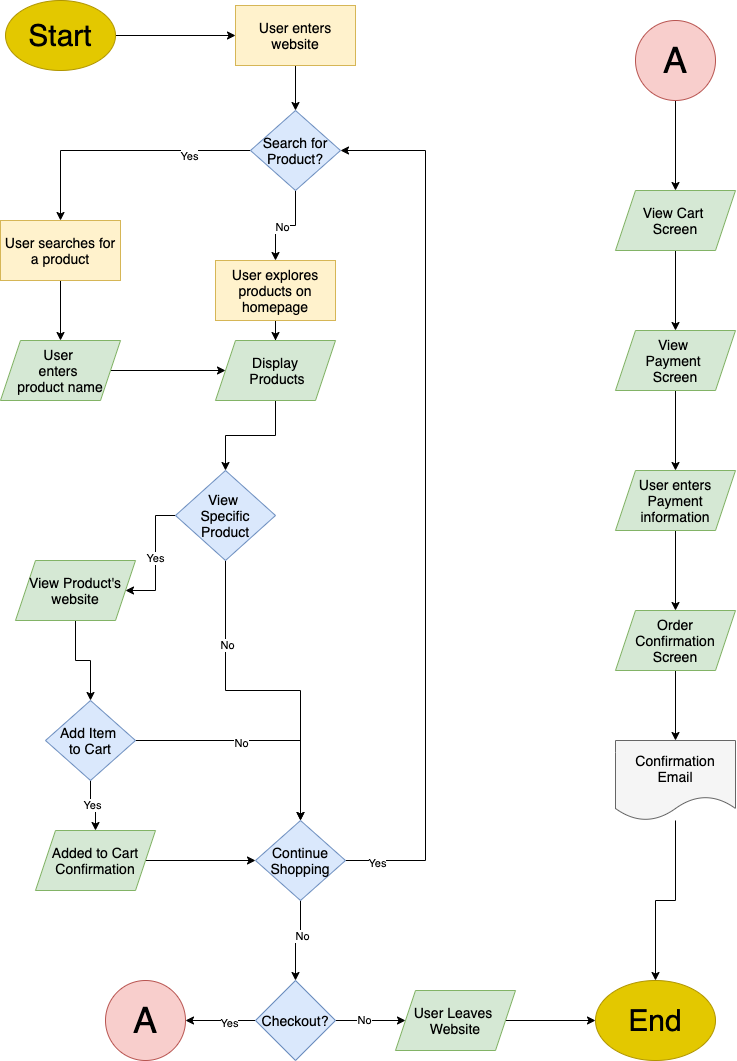

The diagram above was exported from draw.io. Its source (the exported page's mxGraphModel, read from the mxfile embedded in the PNG):
<mxGraphModel dx="933" dy="971" grid="1" gridSize="10" guides="1" tooltips="1" connect="1" arrows="1" fold="1" page="1" pageScale="1" pageWidth="850" pageHeight="1100" math="0" shadow="0">
  <root>
    <mxCell id="0" />
    <mxCell id="1" parent="0" />
    <mxCell id="8" value="" style="edgeStyle=orthogonalEdgeStyle;rounded=0;orthogonalLoop=1;jettySize=auto;html=1;shadow=0;" edge="1" parent="1" source="2" target="4">
      <mxGeometry relative="1" as="geometry" />
    </mxCell>
    <mxCell id="2" value="&lt;font color=&quot;#000000&quot; style=&quot;font-size: 30px&quot;&gt;Start&lt;/font&gt;" style="ellipse;whiteSpace=wrap;html=1;fillColor=#e3c800;strokeColor=#B09500;fontColor=#ffffff;" parent="1" vertex="1">
      <mxGeometry x="20" y="10" width="110" height="70" as="geometry" />
    </mxCell>
    <mxCell id="37" value="" style="edgeStyle=orthogonalEdgeStyle;rounded=0;orthogonalLoop=1;jettySize=auto;html=1;shadow=0;" edge="1" parent="1" source="4" target="36">
      <mxGeometry relative="1" as="geometry" />
    </mxCell>
    <mxCell id="4" value="&lt;font color=&quot;#000000&quot; style=&quot;font-size: 14px&quot;&gt;User enters website&lt;/font&gt;" style="rounded=0;whiteSpace=wrap;html=1;fillColor=#fff2cc;strokeColor=#d6b656;" vertex="1" parent="1">
      <mxGeometry x="250" y="15" width="120" height="60" as="geometry" />
    </mxCell>
    <mxCell id="15" style="edgeStyle=orthogonalEdgeStyle;rounded=0;orthogonalLoop=1;jettySize=auto;html=1;shadow=0;" edge="1" parent="1" source="6" target="13">
      <mxGeometry relative="1" as="geometry" />
    </mxCell>
    <mxCell id="6" value="&lt;font color=&quot;#000000&quot; style=&quot;font-size: 14px&quot;&gt;User explores products on homepage&lt;/font&gt;" style="rounded=0;whiteSpace=wrap;html=1;fillColor=#fff2cc;strokeColor=#d6b656;" vertex="1" parent="1">
      <mxGeometry x="230" y="270" width="120" height="60" as="geometry" />
    </mxCell>
    <mxCell id="12" value="" style="edgeStyle=orthogonalEdgeStyle;rounded=0;orthogonalLoop=1;jettySize=auto;html=1;shadow=0;" edge="1" parent="1" source="9" target="11">
      <mxGeometry relative="1" as="geometry" />
    </mxCell>
    <mxCell id="9" value="&lt;font color=&quot;#000000&quot; style=&quot;font-size: 14px&quot;&gt;User searches for a product&lt;/font&gt;" style="rounded=0;whiteSpace=wrap;html=1;fillColor=#fff2cc;strokeColor=#d6b656;" vertex="1" parent="1">
      <mxGeometry x="15" y="230" width="120" height="60" as="geometry" />
    </mxCell>
    <mxCell id="14" value="" style="edgeStyle=orthogonalEdgeStyle;rounded=0;orthogonalLoop=1;jettySize=auto;html=1;shadow=0;" edge="1" parent="1" source="11" target="13">
      <mxGeometry relative="1" as="geometry" />
    </mxCell>
    <mxCell id="11" value="&lt;div style=&quot;font-size: 14px&quot;&gt;&lt;span style=&quot;color: rgb(0 , 0 , 0)&quot;&gt;&lt;font style=&quot;font-size: 14px&quot;&gt;User&amp;nbsp;&lt;/font&gt;&lt;/span&gt;&lt;/div&gt;&lt;div style=&quot;font-size: 14px&quot;&gt;&lt;span style=&quot;color: rgb(0 , 0 , 0)&quot;&gt;&lt;font style=&quot;font-size: 14px&quot;&gt;enters&amp;nbsp;&lt;/font&gt;&lt;/span&gt;&lt;/div&gt;&lt;div style=&quot;font-size: 14px&quot;&gt;&lt;span style=&quot;color: rgb(0 , 0 , 0)&quot;&gt;&lt;font style=&quot;font-size: 14px&quot;&gt;product name&lt;/font&gt;&lt;/span&gt;&lt;/div&gt;" style="shape=parallelogram;perimeter=parallelogramPerimeter;whiteSpace=wrap;html=1;fixedSize=1;rounded=0;strokeColor=#82b366;fillColor=#d5e8d4;align=center;" vertex="1" parent="1">
      <mxGeometry x="15" y="350" width="120" height="60" as="geometry" />
    </mxCell>
    <mxCell id="17" value="" style="edgeStyle=orthogonalEdgeStyle;rounded=0;orthogonalLoop=1;jettySize=auto;html=1;shadow=0;" edge="1" parent="1" source="13" target="16">
      <mxGeometry relative="1" as="geometry" />
    </mxCell>
    <mxCell id="13" value="&lt;font color=&quot;#000000&quot; style=&quot;font-size: 14px&quot;&gt;Display&lt;br&gt;&amp;nbsp;Products&lt;/font&gt;" style="shape=parallelogram;perimeter=parallelogramPerimeter;whiteSpace=wrap;html=1;fixedSize=1;rounded=0;strokeColor=#82b366;fillColor=#d5e8d4;" vertex="1" parent="1">
      <mxGeometry x="230" y="350" width="120" height="60" as="geometry" />
    </mxCell>
    <mxCell id="21" value="Yes" style="edgeStyle=orthogonalEdgeStyle;rounded=0;orthogonalLoop=1;jettySize=auto;html=1;shadow=0;" edge="1" parent="1" source="16" target="20">
      <mxGeometry relative="1" as="geometry" />
    </mxCell>
    <mxCell id="32" style="edgeStyle=orthogonalEdgeStyle;rounded=0;orthogonalLoop=1;jettySize=auto;html=1;shadow=0;" edge="1" parent="1" source="16" target="28">
      <mxGeometry relative="1" as="geometry" />
    </mxCell>
    <mxCell id="33" value="No" style="edgeLabel;html=1;align=center;verticalAlign=middle;resizable=0;points=[];" vertex="1" connectable="0" parent="32">
      <mxGeometry x="-0.4996" y="1" relative="1" as="geometry">
        <mxPoint as="offset" />
      </mxGeometry>
    </mxCell>
    <mxCell id="16" value="&lt;font color=&quot;#000000&quot; style=&quot;font-size: 14px&quot;&gt;View &lt;br&gt;Specific Product&lt;/font&gt;" style="rhombus;whiteSpace=wrap;html=1;rounded=0;strokeColor=#6c8ebf;fillColor=#dae8fc;" vertex="1" parent="1">
      <mxGeometry x="190" y="480" width="100" height="90" as="geometry" />
    </mxCell>
    <mxCell id="25" value="" style="edgeStyle=orthogonalEdgeStyle;rounded=0;orthogonalLoop=1;jettySize=auto;html=1;shadow=0;" edge="1" parent="1" source="20" target="24">
      <mxGeometry relative="1" as="geometry" />
    </mxCell>
    <mxCell id="20" value="&lt;font color=&quot;#000000&quot; style=&quot;font-size: 14px&quot;&gt;View Product's website&lt;/font&gt;" style="shape=parallelogram;perimeter=parallelogramPerimeter;whiteSpace=wrap;html=1;fixedSize=1;rounded=0;strokeColor=#82b366;fillColor=#d5e8d4;" vertex="1" parent="1">
      <mxGeometry x="30" y="570" width="120" height="60" as="geometry" />
    </mxCell>
    <mxCell id="27" value="Yes" style="edgeStyle=orthogonalEdgeStyle;rounded=0;orthogonalLoop=1;jettySize=auto;html=1;shadow=0;" edge="1" parent="1" source="24" target="26">
      <mxGeometry relative="1" as="geometry" />
    </mxCell>
    <mxCell id="30" style="edgeStyle=orthogonalEdgeStyle;rounded=0;orthogonalLoop=1;jettySize=auto;html=1;shadow=0;" edge="1" parent="1" source="24" target="28">
      <mxGeometry relative="1" as="geometry" />
    </mxCell>
    <mxCell id="31" value="No" style="edgeLabel;html=1;align=center;verticalAlign=middle;resizable=0;points=[];" vertex="1" connectable="0" parent="30">
      <mxGeometry x="-0.1321" y="-2" relative="1" as="geometry">
        <mxPoint as="offset" />
      </mxGeometry>
    </mxCell>
    <mxCell id="24" value="&lt;font color=&quot;#000000&quot; style=&quot;font-size: 14px&quot;&gt;Add Item &lt;br&gt;to Cart&lt;/font&gt;" style="rhombus;whiteSpace=wrap;html=1;rounded=0;strokeColor=#6c8ebf;fillColor=#dae8fc;" vertex="1" parent="1">
      <mxGeometry x="60" y="710" width="90" height="80" as="geometry" />
    </mxCell>
    <mxCell id="29" value="" style="edgeStyle=orthogonalEdgeStyle;rounded=0;orthogonalLoop=1;jettySize=auto;html=1;shadow=0;" edge="1" parent="1" source="26" target="28">
      <mxGeometry relative="1" as="geometry" />
    </mxCell>
    <mxCell id="26" value="&lt;font color=&quot;#000000&quot; style=&quot;font-size: 14px&quot;&gt;Added to Cart Confirmation&lt;/font&gt;" style="shape=parallelogram;perimeter=parallelogramPerimeter;whiteSpace=wrap;html=1;fixedSize=1;rounded=0;strokeColor=#82b366;fillColor=#d5e8d4;" vertex="1" parent="1">
      <mxGeometry x="50" y="840" width="120" height="60" as="geometry" />
    </mxCell>
    <mxCell id="49" style="edgeStyle=orthogonalEdgeStyle;rounded=0;orthogonalLoop=1;jettySize=auto;html=1;entryX=1;entryY=0.5;entryDx=0;entryDy=0;shadow=0;" edge="1" parent="1" source="28" target="36">
      <mxGeometry relative="1" as="geometry">
        <Array as="points">
          <mxPoint x="440" y="870" />
          <mxPoint x="440" y="160" />
        </Array>
      </mxGeometry>
    </mxCell>
    <mxCell id="50" value="Yes" style="edgeLabel;html=1;align=center;verticalAlign=middle;resizable=0;points=[];" vertex="1" connectable="0" parent="49">
      <mxGeometry x="-0.9281" y="-2" relative="1" as="geometry">
        <mxPoint as="offset" />
      </mxGeometry>
    </mxCell>
    <mxCell id="52" value="" style="edgeStyle=orthogonalEdgeStyle;rounded=0;orthogonalLoop=1;jettySize=auto;html=1;shadow=0;" edge="1" parent="1" source="28" target="51">
      <mxGeometry relative="1" as="geometry" />
    </mxCell>
    <mxCell id="53" value="No" style="edgeLabel;html=1;align=center;verticalAlign=middle;resizable=0;points=[];" vertex="1" connectable="0" parent="52">
      <mxGeometry x="-0.1679" y="1" relative="1" as="geometry">
        <mxPoint as="offset" />
      </mxGeometry>
    </mxCell>
    <mxCell id="28" value="&lt;font color=&quot;#000000&quot; style=&quot;font-size: 14px&quot;&gt;Continue Shopping&lt;/font&gt;" style="rhombus;whiteSpace=wrap;html=1;rounded=0;strokeColor=#6c8ebf;fillColor=#dae8fc;" vertex="1" parent="1">
      <mxGeometry x="270" y="830" width="90" height="80" as="geometry" />
    </mxCell>
    <mxCell id="38" style="edgeStyle=orthogonalEdgeStyle;rounded=0;orthogonalLoop=1;jettySize=auto;html=1;entryX=0.5;entryY=0;entryDx=0;entryDy=0;shadow=0;" edge="1" parent="1" source="36" target="9">
      <mxGeometry relative="1" as="geometry" />
    </mxCell>
    <mxCell id="39" value="Yes" style="edgeLabel;html=1;align=center;verticalAlign=middle;resizable=0;points=[];" vertex="1" connectable="0" parent="38">
      <mxGeometry x="-0.5278" y="5" relative="1" as="geometry">
        <mxPoint as="offset" />
      </mxGeometry>
    </mxCell>
    <mxCell id="47" style="edgeStyle=orthogonalEdgeStyle;rounded=0;orthogonalLoop=1;jettySize=auto;html=1;entryX=0.5;entryY=0;entryDx=0;entryDy=0;shadow=0;" edge="1" parent="1" source="36" target="6">
      <mxGeometry relative="1" as="geometry" />
    </mxCell>
    <mxCell id="48" value="No" style="edgeLabel;html=1;align=center;verticalAlign=middle;resizable=0;points=[];" vertex="1" connectable="0" parent="47">
      <mxGeometry x="0.1065" y="1" relative="1" as="geometry">
        <mxPoint x="1" as="offset" />
      </mxGeometry>
    </mxCell>
    <mxCell id="36" value="&lt;font color=&quot;#000000&quot; style=&quot;font-size: 14px&quot;&gt;Search for Product?&lt;/font&gt;" style="rhombus;whiteSpace=wrap;html=1;rounded=0;strokeColor=#6c8ebf;fillColor=#dae8fc;" vertex="1" parent="1">
      <mxGeometry x="265" y="120" width="90" height="80" as="geometry" />
    </mxCell>
    <mxCell id="58" value="" style="edgeStyle=orthogonalEdgeStyle;rounded=0;orthogonalLoop=1;jettySize=auto;html=1;shadow=0;" edge="1" parent="1" source="51" target="57">
      <mxGeometry relative="1" as="geometry" />
    </mxCell>
    <mxCell id="75" value="No" style="edgeLabel;html=1;align=center;verticalAlign=middle;resizable=0;points=[];" vertex="1" connectable="0" parent="58">
      <mxGeometry x="-0.1878" y="1" relative="1" as="geometry">
        <mxPoint as="offset" />
      </mxGeometry>
    </mxCell>
    <mxCell id="73" style="edgeStyle=orthogonalEdgeStyle;rounded=0;orthogonalLoop=1;jettySize=auto;html=1;shadow=0;" edge="1" parent="1" source="51" target="72">
      <mxGeometry relative="1" as="geometry" />
    </mxCell>
    <mxCell id="76" value="Yes" style="edgeLabel;html=1;align=center;verticalAlign=middle;resizable=0;points=[];" vertex="1" connectable="0" parent="73">
      <mxGeometry x="-0.2204" y="2" relative="1" as="geometry">
        <mxPoint as="offset" />
      </mxGeometry>
    </mxCell>
    <mxCell id="51" value="&lt;font color=&quot;#000000&quot; style=&quot;font-size: 14px&quot;&gt;Checkout?&lt;/font&gt;" style="rhombus;whiteSpace=wrap;html=1;rounded=0;strokeColor=#6c8ebf;fillColor=#dae8fc;" vertex="1" parent="1">
      <mxGeometry x="270" y="990" width="80" height="80" as="geometry" />
    </mxCell>
    <mxCell id="64" value="" style="edgeStyle=orthogonalEdgeStyle;rounded=0;orthogonalLoop=1;jettySize=auto;html=1;shadow=0;" edge="1" parent="1" source="57" target="63">
      <mxGeometry relative="1" as="geometry" />
    </mxCell>
    <mxCell id="57" value="&lt;font color=&quot;#000000&quot; style=&quot;font-size: 14px&quot;&gt;User Leaves &lt;br&gt;Website&lt;/font&gt;" style="shape=parallelogram;perimeter=parallelogramPerimeter;whiteSpace=wrap;html=1;fixedSize=1;rounded=0;strokeColor=#82b366;fillColor=#d5e8d4;" vertex="1" parent="1">
      <mxGeometry x="410" y="1000" width="120" height="60" as="geometry" />
    </mxCell>
    <mxCell id="63" value="&lt;font color=&quot;#000000&quot; style=&quot;font-size: 30px&quot;&gt;End&lt;/font&gt;" style="ellipse;whiteSpace=wrap;html=1;rounded=0;fillColor=#E3C800;strokeColor=#B09500;" vertex="1" parent="1">
      <mxGeometry x="610" y="990" width="120" height="80" as="geometry" />
    </mxCell>
    <mxCell id="72" value="&lt;font color=&quot;#000000&quot; style=&quot;font-size: 36px&quot;&gt;A&lt;/font&gt;" style="ellipse;whiteSpace=wrap;html=1;aspect=fixed;strokeColor=#b85450;fillColor=#f8cecc;" vertex="1" parent="1">
      <mxGeometry x="120" y="990" width="80" height="80" as="geometry" />
    </mxCell>
    <mxCell id="78" value="" style="edgeStyle=orthogonalEdgeStyle;rounded=0;orthogonalLoop=1;jettySize=auto;html=1;shadow=0;" edge="1" parent="1" source="74" target="77">
      <mxGeometry relative="1" as="geometry" />
    </mxCell>
    <mxCell id="74" value="&lt;font color=&quot;#000000&quot; style=&quot;font-size: 36px&quot;&gt;A&lt;/font&gt;" style="ellipse;whiteSpace=wrap;html=1;aspect=fixed;strokeColor=#b85450;fillColor=#f8cecc;" vertex="1" parent="1">
      <mxGeometry x="650" y="30" width="80" height="80" as="geometry" />
    </mxCell>
    <mxCell id="81" value="" style="edgeStyle=orthogonalEdgeStyle;rounded=0;orthogonalLoop=1;jettySize=auto;html=1;shadow=0;" edge="1" parent="1" source="77" target="80">
      <mxGeometry relative="1" as="geometry" />
    </mxCell>
    <mxCell id="77" value="&lt;font color=&quot;#000000&quot; style=&quot;font-size: 14px&quot;&gt;View Cart &lt;br&gt;Screen&lt;/font&gt;" style="shape=parallelogram;perimeter=parallelogramPerimeter;whiteSpace=wrap;html=1;fixedSize=1;strokeColor=#82b366;fillColor=#d5e8d4;" vertex="1" parent="1">
      <mxGeometry x="630" y="200" width="120" height="60" as="geometry" />
    </mxCell>
    <mxCell id="83" value="" style="edgeStyle=orthogonalEdgeStyle;rounded=0;orthogonalLoop=1;jettySize=auto;html=1;shadow=0;" edge="1" parent="1" source="80" target="82">
      <mxGeometry relative="1" as="geometry" />
    </mxCell>
    <mxCell id="80" value="&lt;font color=&quot;#000000&quot; style=&quot;font-size: 14px&quot;&gt;View &lt;br&gt;Payment &lt;br&gt;Screen&lt;/font&gt;" style="shape=parallelogram;perimeter=parallelogramPerimeter;whiteSpace=wrap;html=1;fixedSize=1;strokeColor=#82b366;fillColor=#d5e8d4;" vertex="1" parent="1">
      <mxGeometry x="630" y="340" width="120" height="60" as="geometry" />
    </mxCell>
    <mxCell id="85" value="" style="edgeStyle=orthogonalEdgeStyle;rounded=0;orthogonalLoop=1;jettySize=auto;html=1;shadow=0;" edge="1" parent="1" source="82" target="84">
      <mxGeometry relative="1" as="geometry" />
    </mxCell>
    <mxCell id="82" value="&lt;font color=&quot;#000000&quot;&gt;&lt;span style=&quot;font-size: 14px&quot;&gt;User enters Payment information&lt;/span&gt;&lt;/font&gt;" style="shape=parallelogram;perimeter=parallelogramPerimeter;whiteSpace=wrap;html=1;fixedSize=1;strokeColor=#82b366;fillColor=#d5e8d4;" vertex="1" parent="1">
      <mxGeometry x="630" y="480" width="120" height="60" as="geometry" />
    </mxCell>
    <mxCell id="93" value="" style="edgeStyle=orthogonalEdgeStyle;rounded=0;orthogonalLoop=1;jettySize=auto;html=1;shadow=0;" edge="1" parent="1" source="84" target="92">
      <mxGeometry relative="1" as="geometry" />
    </mxCell>
    <mxCell id="84" value="&lt;font color=&quot;#000000&quot;&gt;&lt;span style=&quot;font-size: 14px&quot;&gt;Order Confirmation Screen&lt;/span&gt;&lt;/font&gt;" style="shape=parallelogram;perimeter=parallelogramPerimeter;whiteSpace=wrap;html=1;fixedSize=1;strokeColor=#82b366;fillColor=#d5e8d4;" vertex="1" parent="1">
      <mxGeometry x="630" y="620" width="120" height="60" as="geometry" />
    </mxCell>
    <mxCell id="94" style="edgeStyle=orthogonalEdgeStyle;rounded=0;orthogonalLoop=1;jettySize=auto;html=1;shadow=0;" edge="1" parent="1" source="92" target="63">
      <mxGeometry relative="1" as="geometry" />
    </mxCell>
    <mxCell id="92" value="&lt;span style=&quot;font-size: 14px&quot;&gt;&lt;font color=&quot;#000000&quot;&gt;Confirmation Email&lt;/font&gt;&lt;/span&gt;" style="shape=document;whiteSpace=wrap;html=1;boundedLbl=1;fillColor=#f5f5f5;strokeColor=#666666;fontColor=#333333;" vertex="1" parent="1">
      <mxGeometry x="630" y="750" width="120" height="80" as="geometry" />
    </mxCell>
  </root>
</mxGraphModel>